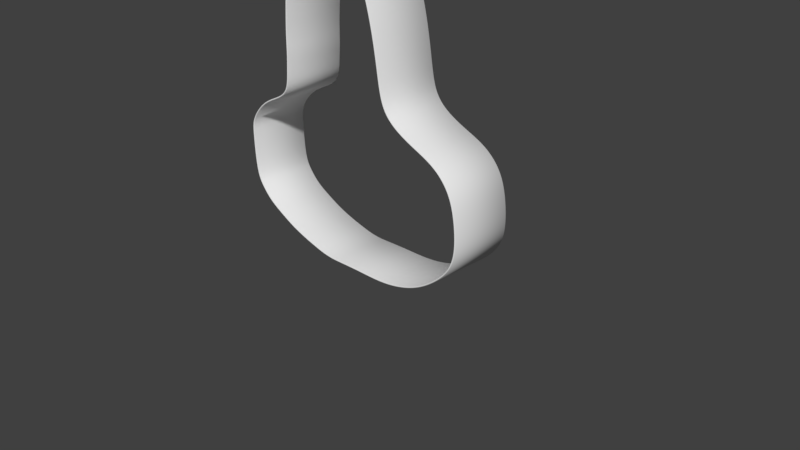 # Source: US-Device-Model.blend  (saved by Blender 2.79.0; exported with 4.5.12 LTS)
import bpy
from mathutils import Matrix  # noqa: F401  (used for matrix-valued properties, if any)

bpy.ops.wm.read_factory_settings(use_empty=True)
scene = bpy.context.scene
scene.name = 'Scene'

# ---- collections
col_collection_1 = bpy.data.collections.new('Collection 1'); scene.collection.children.link(col_collection_1)

# ---- materials (node trees are filled in below, after node groups)
mat_material_001 = bpy.data.materials.new('Material.001')
mat_material_001.alpha_threshold = 0.0
mat_material_001.roughness = 0.5

# ---- material node trees
mat_material_001.use_nodes = True; mat_material_001.node_tree.nodes.clear()
_N = mat_material_001.node_tree.nodes; _L = mat_material_001.node_tree.links
n0 = _N.new('ShaderNodeOutputMaterial'); n0.name = 'Material Output'; n0.location = (300, 300)
n1 = _N.new('ShaderNodeBsdfDiffuse'); n1.name = 'Diffuse BSDF'; n1.location = (10, 300)
_L.new(n1.outputs[0], n0.inputs[0])
n0.is_active_output = True

# ---- world
world_world = bpy.data.worlds.new('World'); scene.world = world_world
world_world.color = (0.05088, 0.05088, 0.05088)
world_world.use_sun_shadow = False
world_world.sun_shadow_jitter_overblur = 0.0
world_world.cycles.sampling_method = 'MANUAL'

# ---- cameras
cam_camera = bpy.data.cameras.new('Camera')
cam_camera.clip_end = 100.0
cam_camera.lens = 35.0
cam_camera.sensor_width = 32.0
cam_camera.sensor_height = 18.0
cam_camera.ortho_scale = 7.314
cam_camera.dof.focus_distance = 0.0

# ---- curves / text
cu_nurbspath_003 = bpy.data.curves.new('NurbsPath.003', 'CURVE')
cu_nurbspath_003.dimensions = '3D'
_sp = cu_nurbspath_003.splines.new('NURBS'); _sp.points.add(48)
_sp.points.foreach_set('co', [-0.1359, 0.0, 0.0, 1.0, 0.0, 0.0, 0.0, 1.0, 0.1359, 0.0, 0.0, 1.0, 0.2719, 0.0, 0.0, 1.0, 0.4278, 0.0231, 0.0, 1.0, 0.5432, 0.05196, 0.0, 1.0, 0.7107, 0.09815, 0.0, 1.0, 0.8954, 0.1559, 0.0, 1.0, 1.103, 0.2367, 0.0, 1.0, 1.323, 0.358, 0.0, 1.0, 1.536, 0.4735, 0.0, 1.0, 1.669, 0.6409, 0.0, 1.0, 1.756, 0.7621, 0.0, 1.0, 1.767, 1.039, 0.0, 1.0, 1.756, 1.276, 0.0, 1.0, 1.744, 1.443, 0.0, 1.0, 1.721, 1.582, 0.0, 1.0, 1.519, 1.778, 0.0, 1.0, 1.305, 1.9, 0.0, 1.0, 1.034, 1.975, 0.0, 1.0, 0.8504, 2.1, 0.0, 1.0, 0.8255, 2.357, 0.0, 1.0, 0.7839, 2.549, 0.0, 1.0, 0.7756, 2.773, 0.0, 1.0, 0.7257, 3.081, 0.0, 1.0, 0.6592, 3.471, 0.0, 1.0, 0.5594, 3.854, 0.0, 1.0, 0.4831, 4.143, 0.0, 1.0, 0.4183, 4.289, 0.0, 1.0, 0.3333, 4.448, 0.0, 1.0, 0.1603, 4.453, 0.0, 1.0, -0.09743, 4.469, 0.0, 1.0, -0.3902, 4.429, 0.0, 1.0, -0.5215, 4.028, 0.0, 1.0, -0.6628, 3.629, 0.0, 1.0, -0.8208, 3.089, 0.0, 1.0, -0.8707, 2.424, 0.0, 1.0, -0.9039, 2.083, 0.0, 1.0, -1.345, 1.842, 0.0, 1.0, -1.669, 1.717, 0.0, 1.0, -1.885, 1.484, 0.0, 1.0, -1.952, 1.227, 0.0, 1.0, -1.968, 0.894, 0.0, 1.0, -1.918, 0.5531, 0.0, 1.0, -1.569, 0.2704, 0.0, 1.0, -1.261, 0.09584, 0.0, 1.0, -0.8873, 0.004388, 0.0, 1.0, -0.5963, -0.01224, 0.0, 1.0, -0.2756, -0.0001097, 0.0, 1.0])
_sp.order_u = 5
_sp.order_v = 0
_sp.use_cyclic_u = True
cu_nurbspath_003.materials.append(mat_material_001)
cu_nurbspath_003.use_path = True
cu_nurbspath_003.use_path_clamp = True
cu_nurbspath_003.bevel_resolution = 0
cu_nurbspath_003.extrude = 0.4
cu_nurbspath_003.bevel_depth = 0.01
cu_nurbspath_003.fill_mode = 'FULL'

# ---- objects
ob_nurbspath = bpy.data.objects.new('NurbsPath', cu_nurbspath_003)
ob_camera = bpy.data.objects.new('Camera', cam_camera)

# ---- transforms, parenting, visibility, modifiers, constraints
ob_nurbspath.location = (0.0, 0.0, 0.0)
ob_nurbspath.rotation_euler = (1.566, 0.06927, 3.129)
ob_nurbspath.lineart.crease_threshold = 0.0
ob_camera.location = (7.481, -6.508, 5.344)
ob_camera.rotation_euler = (1.109, 0.0, 0.8149)
ob_camera.lock_rotations_4d = False
ob_camera.empty_display_type = 'ARROWS'
ob_camera.color = (0.0, 0.0, 0.0, 0.0)
ob_camera.display_type = 'WIRE'
ob_camera.lineart.crease_threshold = 0.0

# ---- collection membership
col_collection_1.objects.link(ob_nurbspath)
col_collection_1.objects.link(ob_camera)

# ---- scene / render settings (as saved in the file)
scene.camera = ob_camera
scene.frame_start = 1; scene.frame_end = 250; scene.frame_set(2)
scene.render.engine = 'CYCLES'
scene.render.resolution_percentage = 50
scene.render.dither_intensity = 0.0
scene.cycles.use_denoising = False
scene.cycles.samples = 128
scene.cycles.sampling_pattern = 'TABULATED_SOBOL'
scene.cycles.use_adaptive_sampling = False
scene.cycles.use_light_tree = False
scene.cycles.blur_glossy = 0.0
scene.cycles.sample_clamp_indirect = 0.0
scene.view_settings.view_transform = 'Standard'
bpy.context.view_layer.update()

# ---- added for rendering (the .blend has no usable light): sun
light_auto_sun = bpy.data.lights.new('AutoSun', 'SUN')
light_auto_sun.energy = 3.0
light_auto_sun.angle = 0.0523599
ob_auto_sun = bpy.data.objects.new('AutoSun', light_auto_sun)
scene.collection.objects.link(ob_auto_sun)
ob_auto_sun.rotation_euler = (0.872665, 0.174533, 0.523599)
bpy.context.view_layer.update()
